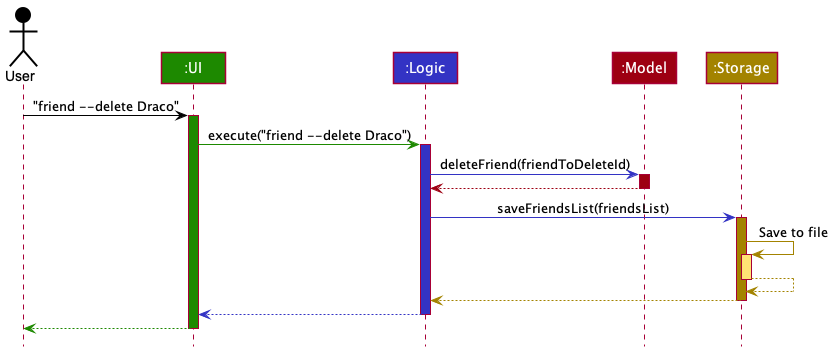

The diagram above was rendered by PlantUML. Its source (embedded in the PNG):
@startuml
!include style.puml

Actor User as user USER_COLOR
Participant ":UI" as ui UI_COLOR
Participant ":Logic" as logic LOGIC_COLOR
Participant ":Model" as model MODEL_COLOR
Participant ":Storage" as storage STORAGE_COLOR

user -[USER_COLOR]> ui : "friend --delete Draco"
activate ui UI_COLOR

ui -[UI_COLOR]> logic : execute("friend --delete Draco")
activate logic LOGIC_COLOR

logic -[LOGIC_COLOR]> model : deleteFriend(friendToDeleteId)
activate model MODEL_COLOR

model -[MODEL_COLOR]-> logic
deactivate model

logic -[LOGIC_COLOR]> storage : saveFriendsList(friendsList)
activate storage STORAGE_COLOR

storage -[STORAGE_COLOR]> storage : Save to file
activate storage STORAGE_COLOR_T1
storage --[STORAGE_COLOR]> storage
deactivate storage

storage --[STORAGE_COLOR]> logic
deactivate storage

logic --[LOGIC_COLOR]> ui
deactivate logic

ui--[UI_COLOR]> user
deactivate ui
@enduml